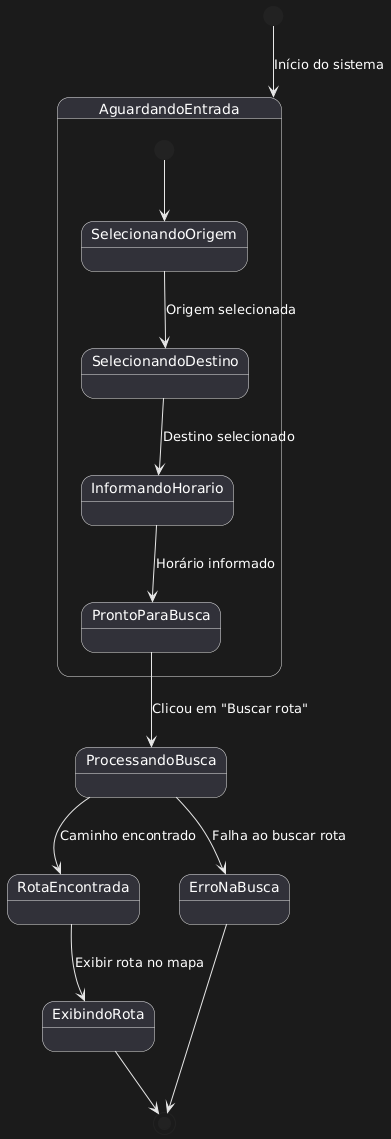

The diagram above was rendered by PlantUML. Its source (embedded in the PNG):
@startuml
[*] --> AguardandoEntrada : Início do sistema

state AguardandoEntrada {
  [*] --> SelecionandoOrigem
  SelecionandoOrigem --> SelecionandoDestino : Origem selecionada
  SelecionandoDestino --> InformandoHorario : Destino selecionado
  InformandoHorario --> ProntoParaBusca : Horário informado
}

ProntoParaBusca --> ProcessandoBusca : Clicou em "Buscar rota"

ProcessandoBusca --> RotaEncontrada : Caminho encontrado
ProcessandoBusca --> ErroNaBusca : Falha ao buscar rota

RotaEncontrada --> ExibindoRota : Exibir rota no mapa
ExibindoRota --> [*]

ErroNaBusca --> [*]
@enduml